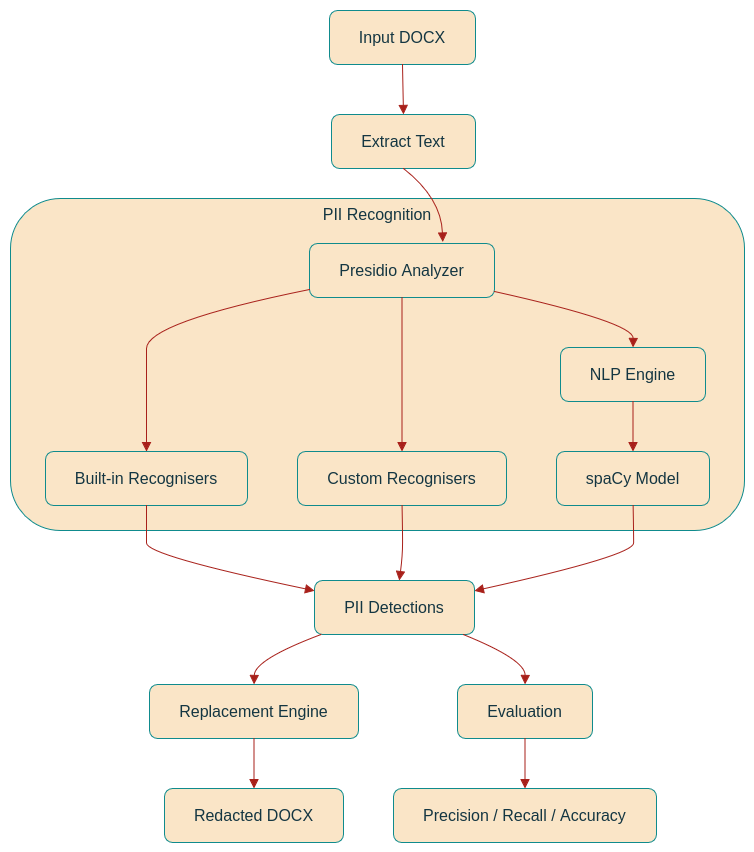

The diagram above was exported from draw.io. Its source (the exported page's mxGraphModel, read from the mxfile embedded in the PNG):
<mxGraphModel dx="1069" dy="936" grid="0" gridSize="10" guides="1" tooltips="1" connect="1" arrows="1" fold="1" page="0" pageScale="1" pageWidth="850" pageHeight="1100" math="0" shadow="0">
  <root>
    <mxCell id="0" />
    <mxCell id="1" parent="0" />
    <UserObject label="" mermaidData="{&#10;  &quot;data&quot;: &quot;flowchart TD\n    A[\&quot;Input DOCX\&quot;] --&gt; B[\&quot;Extract Text\&quot;]\n\n    B --&gt; C[\&quot;Presidio Analyzer\&quot;]\n\n    subgraph P[\&quot;PII Recognition\&quot;]\n        C --&gt; D[\&quot;Built-in Recognisers\&quot;]\n        C --&gt; E[\&quot;Custom Recognisers\&quot;]\n        C --&gt; F[\&quot;NLP Engine\&quot;]\n        F --&gt; G[\&quot;spaCy Model\&quot;]\n    end\n\n    D --&gt; H[\&quot;PII Detections\&quot;]\n    E --&gt; H\n    G --&gt; H\n\n    H --&gt; I[\&quot;Replacement Engine\&quot;]\n    I --&gt; J[\&quot;Redacted DOCX\&quot;]\n\n    H --&gt; K[\&quot;Evaluation\&quot;]\n    K --&gt; L[\&quot;Precision / Recall / Accuracy\&quot;]&quot;,&#10;  &quot;config&quot;: null&#10;}" id="xg4PnMJ5QR7PVr8hQ_Pz-27">
      <mxCell connectable="0" parent="1" style="group;transparentBounds=1;editIcon=1;lockedGroup=0;groupPadding=10;rounded=1;labelBackgroundColor=none;fontColor=#143642;" vertex="1">
        <mxGeometry as="geometry" />
      </mxCell>
    </UserObject>
    <UserObject label="PII Recognition" mermaidId="n:P" mermaidBaseStyle="html=1;whiteSpace=wrap;strokeWidth=1;verticalAlign=top;fillColor=light-dark(#ffffde,#1f2020);strokeColor=light-dark(#aaaa33,#cccccc);fontColor=light-dark(#333333,#cccccc);fontFamily=Trebuchet MS,Verdana,Arial,sans-serif;fontSize=16;" mermaidBaseValue="PII Recognition" id="xg4PnMJ5QR7PVr8hQ_Pz-28">
      <mxCell parent="xg4PnMJ5QR7PVr8hQ_Pz-27" style="html=1;whiteSpace=wrap;strokeWidth=1;verticalAlign=top;fillColor=#FAE5C7;strokeColor=#0F8B8D;fontColor=#143642;fontFamily=Trebuchet MS,Verdana,Arial,sans-serif;fontSize=16;align=center;rounded=1;labelBackgroundColor=none;" vertex="1">
        <mxGeometry height="332" width="734" x="30" y="218" as="geometry" />
      </mxCell>
    </UserObject>
    <UserObject label="Presidio Analyzer" mermaidId="n:C" mermaidBaseStyle="html=1;whiteSpace=wrap;strokeWidth=1;fillColor=light-dark(#ECECFF,#1f2020);strokeColor=light-dark(#9370DB,#cccccc);fontColor=light-dark(#333333,#cccccc);fontFamily=Trebuchet MS,Verdana,Arial,sans-serif;fontSize=16;" mermaidBaseValue="Presidio Analyzer" id="xg4PnMJ5QR7PVr8hQ_Pz-29">
      <mxCell parent="xg4PnMJ5QR7PVr8hQ_Pz-28" style="html=1;whiteSpace=wrap;strokeWidth=1;fillColor=#FAE5C7;strokeColor=#0F8B8D;fontColor=#143642;fontFamily=Trebuchet MS,Verdana,Arial,sans-serif;fontSize=16;rounded=1;labelBackgroundColor=none;" vertex="1">
        <mxGeometry height="54" width="185" x="299" y="45" as="geometry" />
      </mxCell>
    </UserObject>
    <UserObject label="Built-in Recognisers" mermaidId="n:D" mermaidBaseStyle="html=1;whiteSpace=wrap;strokeWidth=1;fillColor=light-dark(#ECECFF,#1f2020);strokeColor=light-dark(#9370DB,#cccccc);fontColor=light-dark(#333333,#cccccc);fontFamily=Trebuchet MS,Verdana,Arial,sans-serif;fontSize=16;" mermaidBaseValue="Built-in Recognisers" id="xg4PnMJ5QR7PVr8hQ_Pz-30">
      <mxCell parent="xg4PnMJ5QR7PVr8hQ_Pz-28" style="html=1;whiteSpace=wrap;strokeWidth=1;fillColor=#FAE5C7;strokeColor=#0F8B8D;fontColor=#143642;fontFamily=Trebuchet MS,Verdana,Arial,sans-serif;fontSize=16;rounded=1;labelBackgroundColor=none;" vertex="1">
        <mxGeometry height="54" width="202" x="35" y="253" as="geometry" />
      </mxCell>
    </UserObject>
    <UserObject label="Custom Recognisers" mermaidId="n:E" mermaidBaseStyle="html=1;whiteSpace=wrap;strokeWidth=1;fillColor=light-dark(#ECECFF,#1f2020);strokeColor=light-dark(#9370DB,#cccccc);fontColor=light-dark(#333333,#cccccc);fontFamily=Trebuchet MS,Verdana,Arial,sans-serif;fontSize=16;" mermaidBaseValue="Custom Recognisers" id="xg4PnMJ5QR7PVr8hQ_Pz-31">
      <mxCell parent="xg4PnMJ5QR7PVr8hQ_Pz-28" style="html=1;whiteSpace=wrap;strokeWidth=1;fillColor=#FAE5C7;strokeColor=#0F8B8D;fontColor=#143642;fontFamily=Trebuchet MS,Verdana,Arial,sans-serif;fontSize=16;rounded=1;labelBackgroundColor=none;" vertex="1">
        <mxGeometry height="54" width="209" x="287" y="253" as="geometry" />
      </mxCell>
    </UserObject>
    <UserObject label="NLP Engine" mermaidId="n:F" mermaidBaseStyle="html=1;whiteSpace=wrap;strokeWidth=1;fillColor=light-dark(#ECECFF,#1f2020);strokeColor=light-dark(#9370DB,#cccccc);fontColor=light-dark(#333333,#cccccc);fontFamily=Trebuchet MS,Verdana,Arial,sans-serif;fontSize=16;" mermaidBaseValue="NLP Engine" id="xg4PnMJ5QR7PVr8hQ_Pz-32">
      <mxCell parent="xg4PnMJ5QR7PVr8hQ_Pz-28" style="html=1;whiteSpace=wrap;strokeWidth=1;fillColor=#FAE5C7;strokeColor=#0F8B8D;fontColor=#143642;fontFamily=Trebuchet MS,Verdana,Arial,sans-serif;fontSize=16;rounded=1;labelBackgroundColor=none;" vertex="1">
        <mxGeometry height="54" width="145" x="550" y="149" as="geometry" />
      </mxCell>
    </UserObject>
    <UserObject label="spaCy Model" mermaidId="n:G" mermaidBaseStyle="html=1;whiteSpace=wrap;strokeWidth=1;fillColor=light-dark(#ECECFF,#1f2020);strokeColor=light-dark(#9370DB,#cccccc);fontColor=light-dark(#333333,#cccccc);fontFamily=Trebuchet MS,Verdana,Arial,sans-serif;fontSize=16;" mermaidBaseValue="spaCy Model" id="xg4PnMJ5QR7PVr8hQ_Pz-33">
      <mxCell parent="xg4PnMJ5QR7PVr8hQ_Pz-28" style="html=1;whiteSpace=wrap;strokeWidth=1;fillColor=#FAE5C7;strokeColor=#0F8B8D;fontColor=#143642;fontFamily=Trebuchet MS,Verdana,Arial,sans-serif;fontSize=16;rounded=1;labelBackgroundColor=none;" vertex="1">
        <mxGeometry height="54" width="153" x="546" y="253" as="geometry" />
      </mxCell>
    </UserObject>
    <UserObject label="" mermaidId="e:C-&gt;D#0" mermaidBaseStyle="curved=1;startArrow=none;endArrow=block;endSize=7;strokeColor=light-dark(#333333,#cccccc);exitX=0;exitY=0.85;entryX=0.5;entryY=0;" mermaidBaseValue="" id="xg4PnMJ5QR7PVr8hQ_Pz-34">
      <mxCell edge="1" parent="xg4PnMJ5QR7PVr8hQ_Pz-28" source="xg4PnMJ5QR7PVr8hQ_Pz-29" style="curved=1;startArrow=none;endArrow=block;endSize=7;strokeColor=#A8201A;exitX=0;exitY=0.85;entryX=0.5;entryY=0;rounded=1;fontSize=12;labelBackgroundColor=none;fontColor=default;" target="xg4PnMJ5QR7PVr8hQ_Pz-30">
        <mxGeometry relative="1" as="geometry">
          <Array as="points">
            <mxPoint x="136" y="124" />
            <mxPoint x="136" y="176" />
            <mxPoint x="136" y="228" />
          </Array>
        </mxGeometry>
      </mxCell>
    </UserObject>
    <UserObject label="" mermaidId="e:C-&gt;E#0" mermaidBaseStyle="curved=1;startArrow=none;endArrow=block;endSize=7;strokeColor=light-dark(#333333,#cccccc);exitX=0.5;exitY=1;entryX=0.5;entryY=0;" mermaidBaseValue="" id="xg4PnMJ5QR7PVr8hQ_Pz-35">
      <mxCell edge="1" parent="xg4PnMJ5QR7PVr8hQ_Pz-28" source="xg4PnMJ5QR7PVr8hQ_Pz-29" style="curved=1;startArrow=none;endArrow=block;endSize=7;strokeColor=#A8201A;exitX=0.5;exitY=1;entryX=0.5;entryY=0;rounded=1;fontSize=12;labelBackgroundColor=none;fontColor=default;" target="xg4PnMJ5QR7PVr8hQ_Pz-31">
        <mxGeometry relative="1" as="geometry">
          <Array as="points" />
        </mxGeometry>
      </mxCell>
    </UserObject>
    <UserObject label="" mermaidId="e:C-&gt;F#0" mermaidBaseStyle="curved=1;startArrow=none;endArrow=block;endSize=7;strokeColor=light-dark(#333333,#cccccc);exitX=1;exitY=0.89;entryX=0.5;entryY=0;" mermaidBaseValue="" id="xg4PnMJ5QR7PVr8hQ_Pz-36">
      <mxCell edge="1" parent="xg4PnMJ5QR7PVr8hQ_Pz-28" source="xg4PnMJ5QR7PVr8hQ_Pz-29" style="curved=1;startArrow=none;endArrow=block;endSize=7;strokeColor=#A8201A;exitX=1;exitY=0.89;entryX=0.5;entryY=0;rounded=1;fontSize=12;labelBackgroundColor=none;fontColor=default;" target="xg4PnMJ5QR7PVr8hQ_Pz-32">
        <mxGeometry relative="1" as="geometry">
          <Array as="points">
            <mxPoint x="623" y="124" />
          </Array>
        </mxGeometry>
      </mxCell>
    </UserObject>
    <UserObject label="" mermaidId="e:F-&gt;G#0" mermaidBaseStyle="curved=1;startArrow=none;endArrow=block;endSize=7;strokeColor=light-dark(#333333,#cccccc);exitX=0.5;exitY=1;entryX=0.5;entryY=0;" mermaidBaseValue="" id="xg4PnMJ5QR7PVr8hQ_Pz-37">
      <mxCell edge="1" parent="xg4PnMJ5QR7PVr8hQ_Pz-28" source="xg4PnMJ5QR7PVr8hQ_Pz-32" style="curved=1;startArrow=none;endArrow=block;endSize=7;strokeColor=#A8201A;exitX=0.5;exitY=1;entryX=0.5;entryY=0;rounded=1;fontSize=12;labelBackgroundColor=none;fontColor=default;" target="xg4PnMJ5QR7PVr8hQ_Pz-33">
        <mxGeometry relative="1" as="geometry">
          <Array as="points" />
        </mxGeometry>
      </mxCell>
    </UserObject>
    <UserObject label="Input DOCX" mermaidId="n:A" mermaidBaseStyle="html=1;whiteSpace=wrap;strokeWidth=1;fillColor=light-dark(#ECECFF,#1f2020);strokeColor=light-dark(#9370DB,#cccccc);fontColor=light-dark(#333333,#cccccc);fontFamily=Trebuchet MS,Verdana,Arial,sans-serif;fontSize=16;" mermaidBaseValue="Input DOCX" id="xg4PnMJ5QR7PVr8hQ_Pz-38">
      <mxCell parent="xg4PnMJ5QR7PVr8hQ_Pz-27" style="html=1;whiteSpace=wrap;strokeWidth=1;fillColor=#FAE5C7;strokeColor=#0F8B8D;fontColor=#143642;fontFamily=Trebuchet MS,Verdana,Arial,sans-serif;fontSize=16;rounded=1;labelBackgroundColor=none;" vertex="1">
        <mxGeometry height="54" width="146" x="349" y="30" as="geometry" />
      </mxCell>
    </UserObject>
    <UserObject label="Extract Text" mermaidId="n:B" mermaidBaseStyle="html=1;whiteSpace=wrap;strokeWidth=1;fillColor=light-dark(#ECECFF,#1f2020);strokeColor=light-dark(#9370DB,#cccccc);fontColor=light-dark(#333333,#cccccc);fontFamily=Trebuchet MS,Verdana,Arial,sans-serif;fontSize=16;" mermaidBaseValue="Extract Text" id="xg4PnMJ5QR7PVr8hQ_Pz-39">
      <mxCell parent="xg4PnMJ5QR7PVr8hQ_Pz-27" style="html=1;whiteSpace=wrap;strokeWidth=1;fillColor=#FAE5C7;strokeColor=#0F8B8D;fontColor=#143642;fontFamily=Trebuchet MS,Verdana,Arial,sans-serif;fontSize=16;rounded=1;labelBackgroundColor=none;" vertex="1">
        <mxGeometry height="54" width="144" x="351" y="134" as="geometry" />
      </mxCell>
    </UserObject>
    <UserObject label="PII Detections" mermaidId="n:H" mermaidBaseStyle="html=1;whiteSpace=wrap;strokeWidth=1;fillColor=light-dark(#ECECFF,#1f2020);strokeColor=light-dark(#9370DB,#cccccc);fontColor=light-dark(#333333,#cccccc);fontFamily=Trebuchet MS,Verdana,Arial,sans-serif;fontSize=16;" mermaidBaseValue="PII Detections" id="xg4PnMJ5QR7PVr8hQ_Pz-40">
      <mxCell parent="xg4PnMJ5QR7PVr8hQ_Pz-27" style="html=1;whiteSpace=wrap;strokeWidth=1;fillColor=#FAE5C7;strokeColor=#0F8B8D;fontColor=#143642;fontFamily=Trebuchet MS,Verdana,Arial,sans-serif;fontSize=16;rounded=1;labelBackgroundColor=none;" vertex="1">
        <mxGeometry height="54" width="160" x="334" y="600" as="geometry" />
      </mxCell>
    </UserObject>
    <UserObject label="Replacement Engine" mermaidId="n:I" mermaidBaseStyle="html=1;whiteSpace=wrap;strokeWidth=1;fillColor=light-dark(#ECECFF,#1f2020);strokeColor=light-dark(#9370DB,#cccccc);fontColor=light-dark(#333333,#cccccc);fontFamily=Trebuchet MS,Verdana,Arial,sans-serif;fontSize=16;" mermaidBaseValue="Replacement Engine" id="xg4PnMJ5QR7PVr8hQ_Pz-41">
      <mxCell parent="xg4PnMJ5QR7PVr8hQ_Pz-27" style="html=1;whiteSpace=wrap;strokeWidth=1;fillColor=#FAE5C7;strokeColor=#0F8B8D;fontColor=#143642;fontFamily=Trebuchet MS,Verdana,Arial,sans-serif;fontSize=16;rounded=1;labelBackgroundColor=none;" vertex="1">
        <mxGeometry height="54" width="209" x="169" y="704" as="geometry" />
      </mxCell>
    </UserObject>
    <UserObject label="Redacted DOCX" mermaidId="n:J" mermaidBaseStyle="html=1;whiteSpace=wrap;strokeWidth=1;fillColor=light-dark(#ECECFF,#1f2020);strokeColor=light-dark(#9370DB,#cccccc);fontColor=light-dark(#333333,#cccccc);fontFamily=Trebuchet MS,Verdana,Arial,sans-serif;fontSize=16;" mermaidBaseValue="Redacted DOCX" id="xg4PnMJ5QR7PVr8hQ_Pz-42">
      <mxCell parent="xg4PnMJ5QR7PVr8hQ_Pz-27" style="html=1;whiteSpace=wrap;strokeWidth=1;fillColor=#FAE5C7;strokeColor=#0F8B8D;fontColor=#143642;fontFamily=Trebuchet MS,Verdana,Arial,sans-serif;fontSize=16;rounded=1;labelBackgroundColor=none;" vertex="1">
        <mxGeometry height="54" width="179" x="184" y="808" as="geometry" />
      </mxCell>
    </UserObject>
    <UserObject label="Evaluation" mermaidId="n:K" mermaidBaseStyle="html=1;whiteSpace=wrap;strokeWidth=1;fillColor=light-dark(#ECECFF,#1f2020);strokeColor=light-dark(#9370DB,#cccccc);fontColor=light-dark(#333333,#cccccc);fontFamily=Trebuchet MS,Verdana,Arial,sans-serif;fontSize=16;" mermaidBaseValue="Evaluation" id="xg4PnMJ5QR7PVr8hQ_Pz-43">
      <mxCell parent="xg4PnMJ5QR7PVr8hQ_Pz-27" style="html=1;whiteSpace=wrap;strokeWidth=1;fillColor=#FAE5C7;strokeColor=#0F8B8D;fontColor=#143642;fontFamily=Trebuchet MS,Verdana,Arial,sans-serif;fontSize=16;rounded=1;labelBackgroundColor=none;" vertex="1">
        <mxGeometry height="54" width="135" x="477" y="704" as="geometry" />
      </mxCell>
    </UserObject>
    <UserObject label="Precision / Recall / Accuracy" mermaidId="n:L" mermaidBaseStyle="html=1;whiteSpace=wrap;strokeWidth=1;fillColor=light-dark(#ECECFF,#1f2020);strokeColor=light-dark(#9370DB,#cccccc);fontColor=light-dark(#333333,#cccccc);fontFamily=Trebuchet MS,Verdana,Arial,sans-serif;fontSize=16;" mermaidBaseValue="Precision / Recall / Accuracy" id="xg4PnMJ5QR7PVr8hQ_Pz-44">
      <mxCell parent="xg4PnMJ5QR7PVr8hQ_Pz-27" style="html=1;whiteSpace=wrap;strokeWidth=1;fillColor=#FAE5C7;strokeColor=#0F8B8D;fontColor=#143642;fontFamily=Trebuchet MS,Verdana,Arial,sans-serif;fontSize=16;rounded=1;labelBackgroundColor=none;" vertex="1">
        <mxGeometry height="54" width="263" x="413" y="808" as="geometry" />
      </mxCell>
    </UserObject>
    <UserObject label="" mermaidId="e:A-&gt;B#0" mermaidBaseStyle="curved=1;startArrow=none;endArrow=block;endSize=7;strokeColor=light-dark(#333333,#cccccc);exitX=0.5;exitY=1;entryX=0.5;entryY=0;" mermaidBaseValue="" id="xg4PnMJ5QR7PVr8hQ_Pz-45">
      <mxCell edge="1" parent="xg4PnMJ5QR7PVr8hQ_Pz-27" source="xg4PnMJ5QR7PVr8hQ_Pz-38" style="curved=1;startArrow=none;endArrow=block;endSize=7;strokeColor=#A8201A;exitX=0.5;exitY=1;entryX=0.5;entryY=0;rounded=1;fontSize=12;labelBackgroundColor=none;fontColor=default;" target="xg4PnMJ5QR7PVr8hQ_Pz-39">
        <mxGeometry relative="1" as="geometry">
          <Array as="points" />
        </mxGeometry>
      </mxCell>
    </UserObject>
    <UserObject label="" mermaidId="e:B-&gt;C#0" mermaidBaseStyle="curved=1;startArrow=none;endArrow=block;endSize=7;strokeColor=light-dark(#333333,#cccccc);exitX=0.5;exitY=1;entryX=0.5;entryY=0;" mermaidBaseValue="" id="xg4PnMJ5QR7PVr8hQ_Pz-46">
      <mxCell edge="1" parent="xg4PnMJ5QR7PVr8hQ_Pz-27" source="xg4PnMJ5QR7PVr8hQ_Pz-39" style="curved=1;startArrow=none;endArrow=block;endSize=7;strokeColor=#A8201A;exitX=0.5;exitY=1;entryX=0.72;entryY=-0.028;rounded=1;fontSize=12;labelBackgroundColor=none;fontColor=default;entryDx=0;entryDy=0;entryPerimeter=0;" target="xg4PnMJ5QR7PVr8hQ_Pz-29">
        <mxGeometry relative="1" as="geometry">
          <Array as="points">
            <mxPoint x="460.81" y="217.67" />
          </Array>
        </mxGeometry>
      </mxCell>
    </UserObject>
    <UserObject label="" mermaidId="e:D-&gt;H#0" mermaidBaseStyle="curved=1;startArrow=none;endArrow=block;endSize=7;strokeColor=light-dark(#333333,#cccccc);exitX=0.5;exitY=1;entryX=0;entryY=0.19;" mermaidBaseValue="" id="xg4PnMJ5QR7PVr8hQ_Pz-47">
      <mxCell edge="1" parent="xg4PnMJ5QR7PVr8hQ_Pz-27" source="xg4PnMJ5QR7PVr8hQ_Pz-30" style="curved=1;startArrow=none;endArrow=block;endSize=7;strokeColor=#A8201A;exitX=0.5;exitY=1;entryX=0;entryY=0.19;rounded=1;fontSize=12;labelBackgroundColor=none;fontColor=default;" target="xg4PnMJ5QR7PVr8hQ_Pz-40">
        <mxGeometry relative="1" as="geometry">
          <Array as="points">
            <mxPoint x="166" y="550" />
            <mxPoint x="166" y="575" />
          </Array>
        </mxGeometry>
      </mxCell>
    </UserObject>
    <UserObject label="" mermaidId="e:E-&gt;H#0" mermaidBaseStyle="curved=1;startArrow=none;endArrow=block;endSize=7;strokeColor=light-dark(#333333,#cccccc);exitX=0.5;exitY=1;entryX=0.53;entryY=0;" mermaidBaseValue="" id="xg4PnMJ5QR7PVr8hQ_Pz-48">
      <mxCell edge="1" parent="xg4PnMJ5QR7PVr8hQ_Pz-27" source="xg4PnMJ5QR7PVr8hQ_Pz-31" style="curved=1;startArrow=none;endArrow=block;endSize=7;strokeColor=#A8201A;exitX=0.5;exitY=1;entryX=0.53;entryY=0;rounded=1;fontSize=12;labelBackgroundColor=none;fontColor=default;" target="xg4PnMJ5QR7PVr8hQ_Pz-40">
        <mxGeometry relative="1" as="geometry">
          <Array as="points">
            <mxPoint x="422" y="550" />
            <mxPoint x="422" y="575" />
          </Array>
        </mxGeometry>
      </mxCell>
    </UserObject>
    <UserObject label="" mermaidId="e:G-&gt;H#0" mermaidBaseStyle="curved=1;startArrow=none;endArrow=block;endSize=7;strokeColor=light-dark(#333333,#cccccc);exitX=0.5;exitY=1;entryX=1;entryY=0.19;" mermaidBaseValue="" id="xg4PnMJ5QR7PVr8hQ_Pz-49">
      <mxCell edge="1" parent="xg4PnMJ5QR7PVr8hQ_Pz-27" source="xg4PnMJ5QR7PVr8hQ_Pz-33" style="curved=1;startArrow=none;endArrow=block;endSize=7;strokeColor=#A8201A;exitX=0.5;exitY=1;entryX=1;entryY=0.19;rounded=1;fontSize=12;labelBackgroundColor=none;fontColor=default;" target="xg4PnMJ5QR7PVr8hQ_Pz-40">
        <mxGeometry relative="1" as="geometry">
          <Array as="points">
            <mxPoint x="653" y="550" />
            <mxPoint x="653" y="575" />
          </Array>
        </mxGeometry>
      </mxCell>
    </UserObject>
    <UserObject label="" mermaidId="e:H-&gt;I#0" mermaidBaseStyle="curved=1;startArrow=none;endArrow=block;endSize=7;strokeColor=light-dark(#333333,#cccccc);exitX=0.04;exitY=1;entryX=0.5;entryY=0;" mermaidBaseValue="" id="xg4PnMJ5QR7PVr8hQ_Pz-50">
      <mxCell edge="1" parent="xg4PnMJ5QR7PVr8hQ_Pz-27" source="xg4PnMJ5QR7PVr8hQ_Pz-40" style="curved=1;startArrow=none;endArrow=block;endSize=7;strokeColor=#A8201A;exitX=0.04;exitY=1;entryX=0.5;entryY=0;rounded=1;fontSize=12;labelBackgroundColor=none;fontColor=default;" target="xg4PnMJ5QR7PVr8hQ_Pz-41">
        <mxGeometry relative="1" as="geometry">
          <Array as="points">
            <mxPoint x="274" y="679" />
          </Array>
        </mxGeometry>
      </mxCell>
    </UserObject>
    <UserObject label="" mermaidId="e:I-&gt;J#0" mermaidBaseStyle="curved=1;startArrow=none;endArrow=block;endSize=7;strokeColor=light-dark(#333333,#cccccc);exitX=0.5;exitY=1;entryX=0.5;entryY=0;" mermaidBaseValue="" id="xg4PnMJ5QR7PVr8hQ_Pz-51">
      <mxCell edge="1" parent="xg4PnMJ5QR7PVr8hQ_Pz-27" source="xg4PnMJ5QR7PVr8hQ_Pz-41" style="curved=1;startArrow=none;endArrow=block;endSize=7;strokeColor=#A8201A;exitX=0.5;exitY=1;entryX=0.5;entryY=0;rounded=1;fontSize=12;labelBackgroundColor=none;fontColor=default;" target="xg4PnMJ5QR7PVr8hQ_Pz-42">
        <mxGeometry relative="1" as="geometry">
          <Array as="points" />
        </mxGeometry>
      </mxCell>
    </UserObject>
    <UserObject label="" mermaidId="e:H-&gt;K#0" mermaidBaseStyle="curved=1;startArrow=none;endArrow=block;endSize=7;strokeColor=light-dark(#333333,#cccccc);exitX=0.93;exitY=1;entryX=0.5;entryY=0;" mermaidBaseValue="" id="xg4PnMJ5QR7PVr8hQ_Pz-52">
      <mxCell edge="1" parent="xg4PnMJ5QR7PVr8hQ_Pz-27" source="xg4PnMJ5QR7PVr8hQ_Pz-40" style="curved=1;startArrow=none;endArrow=block;endSize=7;strokeColor=#A8201A;exitX=0.93;exitY=1;entryX=0.5;entryY=0;rounded=1;fontSize=12;labelBackgroundColor=none;fontColor=default;" target="xg4PnMJ5QR7PVr8hQ_Pz-43">
        <mxGeometry relative="1" as="geometry">
          <Array as="points">
            <mxPoint x="545" y="679" />
          </Array>
        </mxGeometry>
      </mxCell>
    </UserObject>
    <UserObject label="" mermaidId="e:K-&gt;L#0" mermaidBaseStyle="curved=1;startArrow=none;endArrow=block;endSize=7;strokeColor=light-dark(#333333,#cccccc);exitX=0.5;exitY=1;entryX=0.5;entryY=0;" mermaidBaseValue="" id="xg4PnMJ5QR7PVr8hQ_Pz-53">
      <mxCell edge="1" parent="xg4PnMJ5QR7PVr8hQ_Pz-27" source="xg4PnMJ5QR7PVr8hQ_Pz-43" style="curved=1;startArrow=none;endArrow=block;endSize=7;strokeColor=#A8201A;exitX=0.5;exitY=1;entryX=0.5;entryY=0;rounded=1;fontSize=12;labelBackgroundColor=none;fontColor=default;" target="xg4PnMJ5QR7PVr8hQ_Pz-44">
        <mxGeometry relative="1" as="geometry">
          <Array as="points" />
        </mxGeometry>
      </mxCell>
    </UserObject>
  </root>
</mxGraphModel>